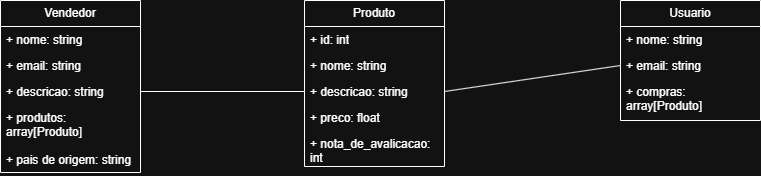

The diagram above was exported from draw.io. Its source (the exported page's mxGraphModel, read from the mxfile embedded in the PNG):
<mxGraphModel dx="1382" dy="790" grid="1" gridSize="10" guides="1" tooltips="1" connect="1" arrows="1" fold="1" page="1" pageScale="1" pageWidth="827" pageHeight="1169" math="0" shadow="0">
  <root>
    <mxCell id="0" />
    <mxCell id="1" parent="0" />
    <mxCell id="FdY34BbTGLnVHsPEEQUI-1" value="Vendedor" style="swimlane;fontStyle=0;childLayout=stackLayout;horizontal=1;startSize=26;fillColor=none;horizontalStack=0;resizeParent=1;resizeParentMax=0;resizeLast=0;collapsible=1;marginBottom=0;whiteSpace=wrap;html=1;" vertex="1" parent="1">
      <mxGeometry x="40" y="90" width="140" height="172" as="geometry" />
    </mxCell>
    <mxCell id="FdY34BbTGLnVHsPEEQUI-2" value="+ nome: string" style="text;strokeColor=none;fillColor=none;align=left;verticalAlign=top;spacingLeft=4;spacingRight=4;overflow=hidden;rotatable=0;points=[[0,0.5],[1,0.5]];portConstraint=eastwest;whiteSpace=wrap;html=1;" vertex="1" parent="FdY34BbTGLnVHsPEEQUI-1">
      <mxGeometry y="26" width="140" height="26" as="geometry" />
    </mxCell>
    <mxCell id="FdY34BbTGLnVHsPEEQUI-21" value="+ email: string" style="text;strokeColor=none;fillColor=none;align=left;verticalAlign=top;spacingLeft=4;spacingRight=4;overflow=hidden;rotatable=0;points=[[0,0.5],[1,0.5]];portConstraint=eastwest;whiteSpace=wrap;html=1;" vertex="1" parent="FdY34BbTGLnVHsPEEQUI-1">
      <mxGeometry y="52" width="140" height="26" as="geometry" />
    </mxCell>
    <mxCell id="FdY34BbTGLnVHsPEEQUI-3" value="+ descricao: string" style="text;strokeColor=none;fillColor=none;align=left;verticalAlign=top;spacingLeft=4;spacingRight=4;overflow=hidden;rotatable=0;points=[[0,0.5],[1,0.5]];portConstraint=eastwest;whiteSpace=wrap;html=1;" vertex="1" parent="FdY34BbTGLnVHsPEEQUI-1">
      <mxGeometry y="78" width="140" height="26" as="geometry" />
    </mxCell>
    <mxCell id="FdY34BbTGLnVHsPEEQUI-4" value="+ produtos: array[Produto]" style="text;strokeColor=none;fillColor=none;align=left;verticalAlign=top;spacingLeft=4;spacingRight=4;overflow=hidden;rotatable=0;points=[[0,0.5],[1,0.5]];portConstraint=eastwest;whiteSpace=wrap;html=1;" vertex="1" parent="FdY34BbTGLnVHsPEEQUI-1">
      <mxGeometry y="104" width="140" height="42" as="geometry" />
    </mxCell>
    <mxCell id="FdY34BbTGLnVHsPEEQUI-10" value="+ pais de origem: string" style="text;strokeColor=none;fillColor=none;align=left;verticalAlign=top;spacingLeft=4;spacingRight=4;overflow=hidden;rotatable=0;points=[[0,0.5],[1,0.5]];portConstraint=eastwest;whiteSpace=wrap;html=1;" vertex="1" parent="FdY34BbTGLnVHsPEEQUI-1">
      <mxGeometry y="146" width="140" height="26" as="geometry" />
    </mxCell>
    <mxCell id="FdY34BbTGLnVHsPEEQUI-6" value="Produto" style="swimlane;fontStyle=0;childLayout=stackLayout;horizontal=1;startSize=26;fillColor=none;horizontalStack=0;resizeParent=1;resizeParentMax=0;resizeLast=0;collapsible=1;marginBottom=0;whiteSpace=wrap;html=1;" vertex="1" parent="1">
      <mxGeometry x="344" y="90" width="140" height="166" as="geometry" />
    </mxCell>
    <mxCell id="FdY34BbTGLnVHsPEEQUI-22" value="+ id: int" style="text;strokeColor=none;fillColor=none;align=left;verticalAlign=top;spacingLeft=4;spacingRight=4;overflow=hidden;rotatable=0;points=[[0,0.5],[1,0.5]];portConstraint=eastwest;whiteSpace=wrap;html=1;" vertex="1" parent="FdY34BbTGLnVHsPEEQUI-6">
      <mxGeometry y="26" width="140" height="26" as="geometry" />
    </mxCell>
    <mxCell id="FdY34BbTGLnVHsPEEQUI-7" value="+ nome: string" style="text;strokeColor=none;fillColor=none;align=left;verticalAlign=top;spacingLeft=4;spacingRight=4;overflow=hidden;rotatable=0;points=[[0,0.5],[1,0.5]];portConstraint=eastwest;whiteSpace=wrap;html=1;" vertex="1" parent="FdY34BbTGLnVHsPEEQUI-6">
      <mxGeometry y="52" width="140" height="26" as="geometry" />
    </mxCell>
    <mxCell id="FdY34BbTGLnVHsPEEQUI-8" value="+ descricao: string" style="text;strokeColor=none;fillColor=none;align=left;verticalAlign=top;spacingLeft=4;spacingRight=4;overflow=hidden;rotatable=0;points=[[0,0.5],[1,0.5]];portConstraint=eastwest;whiteSpace=wrap;html=1;" vertex="1" parent="FdY34BbTGLnVHsPEEQUI-6">
      <mxGeometry y="78" width="140" height="26" as="geometry" />
    </mxCell>
    <mxCell id="FdY34BbTGLnVHsPEEQUI-9" value="+ preco: float" style="text;strokeColor=none;fillColor=none;align=left;verticalAlign=top;spacingLeft=4;spacingRight=4;overflow=hidden;rotatable=0;points=[[0,0.5],[1,0.5]];portConstraint=eastwest;whiteSpace=wrap;html=1;" vertex="1" parent="FdY34BbTGLnVHsPEEQUI-6">
      <mxGeometry y="104" width="140" height="26" as="geometry" />
    </mxCell>
    <mxCell id="FdY34BbTGLnVHsPEEQUI-12" value="+ nota_de_avalicacao: int" style="text;strokeColor=none;fillColor=none;align=left;verticalAlign=top;spacingLeft=4;spacingRight=4;overflow=hidden;rotatable=0;points=[[0,0.5],[1,0.5]];portConstraint=eastwest;whiteSpace=wrap;html=1;" vertex="1" parent="FdY34BbTGLnVHsPEEQUI-6">
      <mxGeometry y="130" width="140" height="36" as="geometry" />
    </mxCell>
    <mxCell id="FdY34BbTGLnVHsPEEQUI-13" style="rounded=0;orthogonalLoop=1;jettySize=auto;html=1;exitX=1;exitY=0.5;exitDx=0;exitDy=0;entryX=0;entryY=0.5;entryDx=0;entryDy=0;endArrow=none;startFill=0;" edge="1" parent="1" source="FdY34BbTGLnVHsPEEQUI-3" target="FdY34BbTGLnVHsPEEQUI-8">
      <mxGeometry relative="1" as="geometry" />
    </mxCell>
    <mxCell id="FdY34BbTGLnVHsPEEQUI-14" value="Usuario" style="swimlane;fontStyle=0;childLayout=stackLayout;horizontal=1;startSize=26;fillColor=none;horizontalStack=0;resizeParent=1;resizeParentMax=0;resizeLast=0;collapsible=1;marginBottom=0;whiteSpace=wrap;html=1;" vertex="1" parent="1">
      <mxGeometry x="660" y="90" width="140" height="120" as="geometry" />
    </mxCell>
    <mxCell id="FdY34BbTGLnVHsPEEQUI-15" value="+ nome: string" style="text;strokeColor=none;fillColor=none;align=left;verticalAlign=top;spacingLeft=4;spacingRight=4;overflow=hidden;rotatable=0;points=[[0,0.5],[1,0.5]];portConstraint=eastwest;whiteSpace=wrap;html=1;" vertex="1" parent="FdY34BbTGLnVHsPEEQUI-14">
      <mxGeometry y="26" width="140" height="26" as="geometry" />
    </mxCell>
    <mxCell id="FdY34BbTGLnVHsPEEQUI-16" value="+ email: string" style="text;strokeColor=none;fillColor=none;align=left;verticalAlign=top;spacingLeft=4;spacingRight=4;overflow=hidden;rotatable=0;points=[[0,0.5],[1,0.5]];portConstraint=eastwest;whiteSpace=wrap;html=1;" vertex="1" parent="FdY34BbTGLnVHsPEEQUI-14">
      <mxGeometry y="52" width="140" height="26" as="geometry" />
    </mxCell>
    <mxCell id="FdY34BbTGLnVHsPEEQUI-17" value="+ compras: array[Produto]" style="text;strokeColor=none;fillColor=none;align=left;verticalAlign=top;spacingLeft=4;spacingRight=4;overflow=hidden;rotatable=0;points=[[0,0.5],[1,0.5]];portConstraint=eastwest;whiteSpace=wrap;html=1;" vertex="1" parent="FdY34BbTGLnVHsPEEQUI-14">
      <mxGeometry y="78" width="140" height="42" as="geometry" />
    </mxCell>
    <mxCell id="FdY34BbTGLnVHsPEEQUI-19" style="edgeStyle=none;rounded=0;orthogonalLoop=1;jettySize=auto;html=1;exitX=0;exitY=0.5;exitDx=0;exitDy=0;entryX=1;entryY=0.5;entryDx=0;entryDy=0;endArrow=none;startFill=0;" edge="1" parent="1" source="FdY34BbTGLnVHsPEEQUI-16" target="FdY34BbTGLnVHsPEEQUI-8">
      <mxGeometry relative="1" as="geometry" />
    </mxCell>
  </root>
</mxGraphModel>